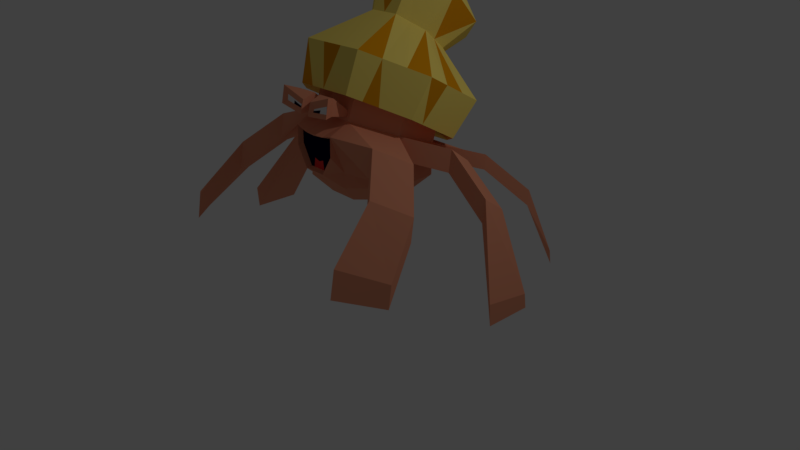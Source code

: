 # Source: EvilHermitCrab.blend  (saved by Blender 2.77.0; exported with 4.5.12 LTS)
import bpy
from mathutils import Matrix  # noqa: F401  (used for matrix-valued properties, if any)

bpy.ops.wm.read_factory_settings(use_empty=True)
scene = bpy.context.scene
scene.name = 'Scene'

# ---- collections
col_collection_1 = bpy.data.collections.new('Collection 1'); scene.collection.children.link(col_collection_1)

# ---- materials (node trees are filled in below, after node groups)
mat_crabskinmat = bpy.data.materials.new('CrabSkinMat')
mat_crabskinmat.alpha_threshold = 0.0
mat_crabskinmat.use_transparent_shadow = False
mat_crabskinmat.diffuse_color = (0.8, 0.3092, 0.1814, 1.0)
mat_crabskinmat.roughness = 0.5
mat_crabeyeblackmat = bpy.data.materials.new('CrabEyeBlackMat')
mat_crabeyeblackmat.alpha_threshold = 0.0
mat_crabeyeblackmat.use_transparent_shadow = False
mat_crabeyeblackmat.diffuse_color = (0.0, 0.0002514, 0.01885, 1.0)
mat_crabeyeblackmat.roughness = 0.5
mat_crabeyewhitemat = bpy.data.materials.new('CrabEyeWhiteMat')
mat_crabeyewhitemat.alpha_threshold = 0.0
mat_crabeyewhitemat.use_transparent_shadow = False
mat_crabeyewhitemat.roughness = 0.5
mat_crabshell1mat = bpy.data.materials.new('CrabShell1Mat')
mat_crabshell1mat.alpha_threshold = 0.0
mat_crabshell1mat.use_transparent_shadow = False
mat_crabshell1mat.diffuse_color = (1.0, 0.7855, 0.1722, 1.0)
mat_crabshell1mat.roughness = 0.5
mat_crabtonguemat = bpy.data.materials.new('CrabTongueMat')
mat_crabtonguemat.alpha_threshold = 0.0
mat_crabtonguemat.use_transparent_shadow = False
mat_crabtonguemat.diffuse_color = (0.8, 0.04736, 0.04305, 1.0)
mat_crabtonguemat.roughness = 0.5
mat_crabshell2mat = bpy.data.materials.new('CrabShell2Mat')
mat_crabshell2mat.alpha_threshold = 0.0
mat_crabshell2mat.use_transparent_shadow = False
mat_crabshell2mat.diffuse_color = (0.8, 0.3228, 0.004417, 1.0)
mat_crabshell2mat.roughness = 0.5

# ---- material node trees

# ---- world
world_world = bpy.data.worlds.new('World'); scene.world = world_world
world_world.color = (0.05088, 0.05088, 0.05088)
world_world.use_sun_shadow = False
world_world.sun_shadow_jitter_overblur = 0.0
world_world.cycles.sampling_method = 'MANUAL'

# ---- cameras
cam_camera = bpy.data.cameras.new('Camera')
cam_camera.clip_end = 100.0
cam_camera.lens = 35.0
cam_camera.sensor_width = 32.0
cam_camera.sensor_height = 18.0
cam_camera.ortho_scale = 7.314
cam_camera.dof.focus_distance = 0.0
cam_camera.dof.aperture_fstop = 128.0

# ---- lights
light_lamp = bpy.data.lights.new('Lamp', 'POINT')
light_lamp.transmission_factor = 0.0
light_lamp.cutoff_distance = 30.0
light_lamp.energy = 100.0
light_lamp.shadow_buffer_clip_start = 1.001
light_lamp.shadow_soft_size = 0.1
light_lamp.shadow_maximum_resolution = 0.006
light_lamp.use_absolute_resolution = True

# ---- meshes
me_cone = bpy.data.meshes.new('Cone')
me_cone.from_pydata([(0.3002, 0.7317, -1.266), (0.7146, 0.3783, -1.042), (-0.05119, 1.342, 0.6379), (-0.7058, 0.3634, -1.079), (-0.2881, 0.7256, -1.281), (-0.3757, 0.8769, -1.466), (0.3894, 0.8849, -1.447), (0.9283, 0.4253, -1.157), (0.9252, -0.2327, -0.7656), (0.3821, -0.7036, -0.503), (-0.383, -0.7117, -0.5224), (-0.9219, -0.252, -0.8126), (-0.9188, 0.406, -1.203), (-0.2928, 0.7005, -1.401), (0.2958, 0.6994, -1.401), (0.7111, 0.3148, -1.239), (-0.2958, -0.6097, -0.8143), (-0.7099, 0.3176, -1.241), (-0.2928, 0.7042, -1.532), (0.7111, 0.299, -1.428), (0.7099, -0.2712, -1.282), (-0.7111, -0.2683, -1.283), (-0.7099, 0.3019, -1.429), (-0.2928, 0.7111, -1.633), (0.2958, 0.7099, -1.633), (0.7111, 0.2928, -1.633), (0.7099, -0.2958, -1.633), (-0.2958, -0.7099, -1.633), (-0.7111, -0.2928, -1.633), (-0.7099, 0.2958, -1.633), (0.2945, -0.4899, -0.5398), (0.2958, 0.703, -1.532), (0.2832, -0.8096, -1.001), (-0.2862, -0.8085, -1.004), (0.2928, -0.7111, -1.633), (-0.000563, -0.5516, -0.6992), (-0.001492, -0.6103, -0.8511), (0.2937, -0.5504, -0.6954), (-0.2948, -0.5529, -0.7031), (0.0003659, -0.493, -0.5473), (1.244, -0.5138, -1.118), (0.8943, -0.7867, -0.9573), (0.8943, -0.8495, -1.286), (1.244, -0.5572, -1.389), (0.921, 1.067, -1.585), (1.162, 0.742, -1.379), (1.162, 0.7262, -1.568), (0.921, 1.07, -1.715), (-1.221, 0.2334, -1.253), (-1.22, 0.5435, -1.358), (-1.22, 0.5278, -1.546), (-1.221, 0.1901, -1.524), (1.221, 0.3668, -1.328), (1.22, 0.09773, -1.119), (1.22, 0.05438, -1.39), (1.221, 0.351, -1.517), (-1.234, 0.8028, -1.351), (-0.9395, 1.069, -1.585), (-0.9395, 1.073, -1.716), (-1.234, 0.7871, -1.539), (-0.9224, -0.627, -1.046), (-1.105, -0.4228, -1.207), (-1.105, -0.466, -1.478), (-0.9224, -0.6897, -1.374), (1.624, -0.8794, -1.49), (1.26, -1.166, -1.324), (1.26, -1.231, -1.664), (1.624, -0.9244, -1.77), (1.283, 1.456, -2.047), (1.539, 1.118, -1.836), (1.539, 1.101, -2.032), (1.283, 1.459, -2.183), (-1.753, 0.2253, -1.689), (-1.752, 0.5544, -1.801), (-1.752, 0.5381, -1.996), (-1.753, 0.1805, -1.968), (1.753, 0.3755, -1.771), (1.752, 0.08738, -1.554), (1.752, 0.0425, -1.834), (1.753, 0.3591, -1.966), (-1.609, 1.18, -1.808), (-1.3, 1.46, -2.048), (-1.3, 1.464, -2.183), (-1.609, 1.164, -2.003), (-1.29, -1.004, -1.413), (-1.487, -0.7869, -1.58), (-1.487, -0.8317, -1.859), (-1.29, -1.07, -1.752), (1.754, -1.329, -2.058), (1.322, -1.725, -1.892), (1.322, -1.79, -2.232), (1.754, -1.374, -2.338), (1.315, 1.766, -2.726), (1.744, 1.339, -2.658), (1.744, 1.369, -2.852), (1.314, 1.801, -2.857), (-2.19, -0.2759, -2.552), (-2.19, 0.3234, -2.661), (-2.189, 0.3494, -2.855), (-2.191, -0.2594, -2.834), (2.191, 0.3141, -2.661), (2.189, -0.2852, -2.552), (2.189, -0.2687, -2.835), (2.19, 0.3401, -2.855), (-1.739, 1.346, -2.657), (-1.307, 1.771, -2.725), (-1.307, 1.806, -2.855), (-1.739, 1.376, -2.851), (-1.33, -1.65, -1.893), (-1.76, -1.252, -2.06), (-1.76, -1.297, -2.34), (-1.33, -1.715, -2.233), (0.7122, -0.1277, -0.7418), (-0.7082, -0.1426, -0.7779), (0.7099, -0.2279, -1.012), (-0.2938, -0.4961, -0.5548), (-0.7111, -0.2251, -1.013), (0.2928, -0.6108, -0.8509), (-0.501, -0.3193, -0.6664), (-0.7096, -0.1839, -0.8954), (-0.5034, -0.4174, -0.9321), (0.5034, -0.3088, -0.6408), (0.5013, -0.4194, -0.9313), (0.711, -0.1778, -0.8767), (0.5024, -0.3641, -0.7861), (-0.5022, -0.3684, -0.7992), (-0.2476, -0.5698, -0.7468), (-0.248, -0.5927, -0.807), (-0.04872, -0.5931, -0.8068), (-0.04834, -0.5688, -0.7442), (0.04667, -0.5686, -0.7429), (0.04628, -0.5932, -0.8068), (0.2455, -0.5936, -0.8066), (0.2459, -0.5677, -0.7403), (-0.3045, -0.7985, -0.5503), (-0.305, -0.8321, -0.7418), (-0.05116, -0.7971, -0.542), (-0.05165, -0.8327, -0.7412), (0.04198, -0.8311, -0.7409), (0.04245, -0.7987, -0.5469), (0.2818, -0.7975, -0.539), (0.2813, -0.8317, -0.7403), (-0.407, -0.949, -0.4965), (-0.4077, -0.9942, -0.7038), (-0.06624, -0.9472, -0.5925), (-0.0669, -0.9951, -0.7534), (0.05905, -0.9929, -0.7529), (0.05968, -0.9493, -0.5986), (0.3816, -0.9477, -0.4814), (0.381, -0.9937, -0.7112), (-0.3557, -0.9374, -0.5988), (-0.3563, -0.9463, -0.6679), (-0.1177, -0.9503, -0.7017), (-0.118, -0.9328, -0.6667), (0.1054, -0.9327, -0.6703), (0.1049, -0.9505, -0.7051), (0.3355, -0.947, -0.6762), (0.3354, -0.9356, -0.5855), (-0.356, -0.9419, -0.6334), (-0.2368, -0.9351, -0.6328), (-0.237, -0.9483, -0.6848), (-0.1179, -0.9416, -0.6842), (-0.2369, -0.9417, -0.6458), (0.1052, -0.9416, -0.6877), (0.2204, -0.9341, -0.6279), (0.2202, -0.9488, -0.6906), (0.3354, -0.9413, -0.6308), (0.2305, -0.9415, -0.6516), (0.006884, 0.8809, -1.456), (-0.2134, 0.9358, -0.4407), (0.6588, 0.6551, -1.302), (-0.485, 0.7316, -0.2646), (0.9267, 0.0963, -0.9611), (-0.4865, 0.4487, -0.006822), (0.6536, -0.4682, -0.6343), (-0.2171, 0.2529, 0.1816), (-0.0004852, -0.7076, -0.5127), (0.1654, 0.2588, 0.1903), (-0.6524, -0.4818, -0.6675), (0.437, 0.4629, 0.01423), (0.4385, 0.7458, -0.2435), (-0.9203, 0.07697, -1.008), (0.1691, 0.9417, -0.4319), (-0.6472, 0.6415, -1.335), (0.1982, 0.8829, -1.452), (-0.4314, 1.22, -1.09), (0.7935, 0.5402, -1.229), (-1.035, 0.6968, -0.7981), (0.926, -0.0682, -0.8633), (-1.038, -0.03441, -0.3637), (0.5178, -0.5859, -0.5686), (-0.4396, -0.5452, -0.04129), (-0.1918, -0.7097, -0.5175), (0.4106, -0.5363, -0.01967), (-0.7871, -0.3669, -0.74), (1.014, -0.01293, -0.3116), (1.018, 0.7183, -0.746), (-0.9196, 0.2415, -1.106), (0.4188, 1.229, -1.068), (-0.5114, 0.7592, -1.4), (-0.1844, 0.8789, -1.461), (-0.3054, 1.354, -0.2805), (0.5241, 0.77, -1.374), (-0.6894, 1.097, 0.001279), (0.9275, 0.2608, -1.059), (-0.6916, 0.744, 0.4111), (0.7894, -0.3504, -0.6999), (-0.3106, 0.501, 0.7088), (0.1908, -0.7056, -0.5078), (0.2303, 0.5107, 0.72), (-0.5177, -0.5967, -0.5949), (0.6143, 0.7675, 0.4382), (0.6164, 1.121, 0.02842), (-0.9211, -0.08753, -0.9103), (0.2355, 1.364, -0.2693), (-0.783, 0.5237, -1.269), (-0.6326, 1.046, -0.9927), (-0.8338, 0.8713, -0.8954), (-0.3492, 0.8337, -0.3526), (0.818, 0.8886, -0.8534), (0.6184, 1.059, -0.9609), (0.3038, 0.8437, -0.3377), (-0.1562, -0.5422, -0.03408), (0.1272, -0.5393, -0.02687), (-0.02584, 0.2558, 0.186), (0.6118, -0.3618, -0.117), (0.813, -0.1874, -0.2143), (0.3012, 0.3609, 0.1023), (1.016, 0.4746, -0.6012), (0.4378, 0.6044, -0.1146), (1.015, 0.2308, -0.4564), (-0.8388, -0.2047, -0.2563), (-0.6392, -0.3749, -0.1488), (-0.3518, 0.3508, 0.08739), (0.1354, 1.226, -1.076), (-0.148, 1.223, -1.083), (-0.02215, 0.9387, -0.4363), (-1.036, 0.4531, -0.6533), (-1.037, 0.2093, -0.5085), (-0.4858, 0.5902, -0.1357), (0.2928, -0.6923, -1.453), (-0.0003084, -0.809, -1.051), (-0.001492, -0.7105, -1.633), (-0.2958, -0.6911, -1.453), (-0.001517, -0.8259, -1.44), (-0.1793, -0.8085, -1.04), (-0.2862, -0.8158, -1.198), (0.2832, -0.817, -1.197), (0.1764, -0.8091, -1.031), (-0.001492, -0.817, -1.208), (-0.1405, -0.8256, -1.44), (0.1375, -0.8262, -1.44), (-0.1486, -0.8167, -1.208), (0.1457, -0.8173, -1.208), (-0.1486, -0.8791, -1.013), (-0.2958, -0.8788, -0.964), (-0.2958, -0.8881, -1.208), (0.1457, -0.8797, -1.006), (-0.001492, -0.8794, -1.022), (0.1457, -0.8984, -1.453), (-0.001492, -0.8981, -1.453), (0.2928, -0.88, -0.9637), (0.2928, -0.8893, -1.208), (-0.1486, -0.8978, -1.453), (-0.1914, 0.4373, -1.881), (0.1932, 0.4365, -1.881), (0.4646, 0.164, -1.881), (0.4638, -0.2206, -1.881), (-0.1933, -0.4912, -1.881), (-0.4647, -0.2187, -1.881), (-0.4639, 0.1659, -1.881), (0.1913, -0.492, -1.881), (-0.001032, -0.4916, -1.881), (-0.001504, -0.8214, -1.351), (-0.1446, -0.8211, -1.324), (-0.07506, -0.8168, -1.208), (0.1416, -0.8217, -1.324), (0.07208, -0.8171, -1.208), (0.08961, -0.826, -1.44), (-0.08904, -0.8257, -1.44), (0.07003, -0.8216, -1.324), (-0.07304, -0.8213, -1.324)], [], [(11, 189, 213), (5, 185, 200), (10, 191, 210), (2, 211, 212), (8, 195, 206), (9, 193, 208), (6, 198, 202), (113, 3, 17, 116), (12, 187, 215), (0, 4, 5, 200, 168, 184, 6), (1, 0, 6, 202, 170, 186, 7), (112, 1, 7, 204, 172, 188, 8), (30, 112, 8, 206, 174, 190, 9), (115, 30, 9, 208, 176, 192, 10), (113, 115, 10, 210, 178, 194, 11), (3, 113, 11, 213, 181, 197, 12), (4, 3, 12, 215, 183, 199, 5), (1, 112, 114, 15), (4, 0, 14, 13), (3, 4, 13, 17), (0, 1, 15, 14), (22, 18, 23, 29), (30, 115, 39), (29, 23, 264, 270), (255, 21, 28, 27, 243, 256), (20, 261, 262, 240, 34, 26), (31, 19, 25, 24), (21, 22, 29, 28), (117, 30, 37), (19, 20, 26, 25), (18, 31, 24, 23), (13, 14, 31, 18), (128, 129, 136, 137), (115, 16, 38), (115, 38, 35, 39), (39, 35, 37, 30), (253, 247, 32, 248), (261, 117, 36, 16, 255, 254, 258, 257), (117, 41, 40, 114), (261, 42, 41, 117), (20, 43, 42, 261), (114, 40, 43, 20), (15, 45, 44, 14), (19, 46, 45, 15), (31, 47, 46, 19), (14, 44, 47, 31), (17, 49, 48, 116), (22, 50, 49, 17), (21, 51, 50, 22), (116, 48, 51, 21), (114, 53, 52, 15), (20, 54, 53, 114), (19, 55, 54, 20), (15, 52, 55, 19), (13, 57, 56, 17), (18, 58, 57, 13), (22, 59, 58, 18), (17, 56, 59, 22), (116, 61, 60, 16), (21, 62, 61, 116), (255, 63, 62, 21), (16, 60, 63, 255), (41, 65, 64, 40), (42, 66, 65, 41), (43, 67, 66, 42), (40, 64, 67, 43), (45, 69, 68, 44), (46, 70, 69, 45), (47, 71, 70, 46), (44, 68, 71, 47), (49, 73, 72, 48), (50, 74, 73, 49), (51, 75, 74, 50), (48, 72, 75, 51), (53, 77, 76, 52), (54, 78, 77, 53), (55, 79, 78, 54), (52, 76, 79, 55), (57, 81, 80, 56), (58, 82, 81, 57), (59, 83, 82, 58), (56, 80, 83, 59), (61, 85, 84, 60), (62, 86, 85, 61), (63, 87, 86, 62), (60, 84, 87, 63), (88, 89, 90, 91), (65, 89, 88, 64), (66, 90, 89, 65), (67, 91, 90, 66), (64, 88, 91, 67), (92, 93, 94, 95), (69, 93, 92, 68), (70, 94, 93, 69), (71, 95, 94, 70), (68, 92, 95, 71), (96, 97, 98, 99), (73, 97, 96, 72), (74, 98, 97, 73), (75, 99, 98, 74), (72, 96, 99, 75), (100, 101, 102, 103), (77, 101, 100, 76), (78, 102, 101, 77), (79, 103, 102, 78), (76, 100, 103, 79), (104, 105, 106, 107), (81, 105, 104, 80), (82, 106, 105, 81), (83, 107, 106, 82), (80, 104, 107, 83), (108, 109, 110, 111), (85, 109, 108, 84), (86, 110, 109, 85), (87, 111, 110, 86), (84, 108, 111, 87), (112, 121, 124, 123), (123, 124, 122, 114), (125, 119, 116, 120), (113, 118, 115), (116, 119, 113), (16, 120, 116), (124, 37, 117, 122), (30, 121, 112), (114, 122, 117), (112, 123, 114), (121, 30, 37, 124), (38, 125, 120, 16), (115, 118, 125, 38), (118, 113, 119, 125), (133, 130, 139, 140), (38, 16, 127, 126), (16, 36, 128, 127), (36, 35, 129, 128), (35, 38, 126, 129), (35, 36, 131, 130), (36, 117, 132, 131), (117, 37, 133, 132), (37, 35, 130, 133), (135, 137, 145, 143), (139, 138, 146, 147), (129, 126, 134, 136), (131, 132, 141, 138), (130, 131, 138, 139), (127, 128, 137, 135), (132, 133, 140, 141), (126, 127, 135, 134), (162, 160, 152, 161), (167, 165, 156, 166), (134, 135, 143, 142), (141, 140, 148, 149), (140, 139, 147, 148), (137, 136, 144, 145), (136, 134, 142, 144), (138, 141, 149, 146), (142, 143, 151, 158, 150), (143, 145, 152, 160, 151), (145, 144, 153, 161, 152), (144, 142, 150, 159, 153), (147, 146, 155, 163, 154), (146, 149, 156, 165, 155), (149, 148, 157, 166, 156), (148, 147, 154, 164, 157), (159, 162, 161, 153), (150, 158, 162, 159), (158, 151, 160, 162), (164, 167, 166, 157), (154, 163, 167, 164), (163, 155, 165, 167), (183, 216, 199), (183, 217, 216), (171, 203, 218), (170, 219, 186), (170, 220, 219), (182, 214, 221), (176, 222, 192), (176, 223, 222), (177, 209, 224), (174, 225, 190), (174, 226, 225), (179, 211, 227), (180, 228, 196), (180, 229, 228), (179, 195, 230), (178, 231, 194), (178, 232, 231), (175, 207, 233), (168, 234, 184), (168, 235, 234), (169, 201, 236), (181, 237, 197), (181, 238, 237), (173, 205, 239), (239, 203, 171), (239, 205, 203), (205, 2, 203), (237, 239, 171), (237, 238, 239), (238, 173, 239), (197, 187, 12), (197, 237, 187), (237, 171, 187), (236, 214, 182), (236, 201, 214), (201, 2, 214), (234, 236, 182), (234, 235, 236), (235, 169, 236), (184, 198, 6), (184, 234, 198), (234, 182, 198), (233, 205, 173), (233, 207, 205), (207, 2, 205), (231, 233, 173), (231, 232, 233), (232, 175, 233), (194, 189, 11), (194, 231, 189), (231, 173, 189), (230, 188, 172), (230, 195, 188), (195, 8, 188), (228, 230, 172), (228, 229, 230), (229, 179, 230), (196, 204, 7), (196, 228, 204), (228, 172, 204), (227, 209, 177), (227, 211, 209), (211, 2, 209), (225, 227, 177), (225, 226, 227), (226, 179, 227), (190, 193, 9), (190, 225, 193), (225, 177, 193), (224, 207, 175), (224, 209, 207), (209, 2, 207), (222, 224, 175), (222, 223, 224), (223, 177, 224), (192, 191, 10), (192, 222, 191), (222, 175, 191), (221, 212, 180), (221, 214, 212), (214, 2, 212), (219, 221, 180), (219, 220, 221), (220, 182, 221), (186, 196, 7), (186, 219, 196), (219, 180, 196), (218, 201, 169), (218, 203, 201), (203, 2, 201), (216, 218, 169), (216, 217, 218), (217, 171, 218), (199, 185, 5), (199, 216, 185), (216, 169, 185), (215, 217, 183), (215, 187, 217), (187, 171, 217), (202, 220, 170), (202, 198, 220), (198, 182, 220), (208, 223, 176), (208, 193, 223), (193, 177, 223), (206, 226, 174), (206, 195, 226), (195, 179, 226), (212, 229, 180), (212, 211, 229), (211, 179, 229), (210, 232, 178), (210, 191, 232), (191, 175, 232), (200, 235, 168), (200, 185, 235), (185, 169, 235), (213, 238, 181), (213, 189, 238), (189, 173, 238), (252, 275, 249, 241, 245), (27, 242, 260, 263, 243), (242, 34, 240, 259, 260), (246, 252, 245, 33), (243, 263, 256), (281, 273, 249, 275), (249, 277, 253, 248, 241), (280, 276, 253, 277), (252, 246, 250, 274), (251, 247, 253, 276), (240, 262, 259), (33, 245, 254, 255), (246, 33, 255, 256), (241, 248, 257, 258), (251, 278, 244, 260, 259), (245, 241, 258, 254), (32, 247, 262, 261), (248, 32, 261, 257), (244, 279, 250, 263, 260), (250, 246, 256, 263), (247, 251, 259, 262), (264, 265, 266, 267, 271, 272, 268, 269, 270), (26, 34, 271, 267), (25, 26, 267, 266), (242, 27, 268, 272), (27, 28, 269, 268), (34, 242, 272, 271), (23, 24, 265, 264), (28, 29, 270, 269), (24, 25, 266, 265), (273, 280, 277, 249), (244, 278, 280, 273), (278, 251, 276, 280), (274, 281, 275, 252), (250, 279, 281, 274), (279, 244, 273, 281)])
me_cone.polygons.foreach_set('material_index', [3, 3, 3, 3, 3, 3, 3, 0, 3, 3, 3, 3, 3, 3, 3, 3, 3, 0, 0, 0, 0, 0, 0, 0, 0, 0, 0, 0, 0, 0, 0, 0, 0, 0, 0, 0, 1, 0, 0, 0, 0, 0, 0, 0, 0, 0, 0, 0, 0, 0, 0, 0, 0, 0, 0, 0, 0, 0, 0, 0, 0, 0, 0, 0, 0, 0, 0, 0, 0, 0, 0, 0, 0, 0, 0, 0, 0, 0, 0, 0, 0, 0, 0, 0, 0, 0, 0, 0, 0, 0, 0, 0, 0, 0, 0, 0, 0, 0, 0, 0, 0, 0, 0, 0, 0, 0, 0, 0, 0, 0, 0, 0, 0, 0, 0, 0, 0, 0, 0, 0, 0, 0, 0, 0, 0, 0, 0, 0, 0, 0, 0, 0, 0, 0, 0, 0, 0, 0, 0, 0, 0, 0, 0, 0, 0, 0, 0, 1, 2, 0, 0, 0, 0, 0, 0, 0, 0, 0, 0, 0, 0, 0, 0, 2, 2, 2, 2, 2, 1, 3, 3, 3, 5, 3, 3, 3, 5, 3, 5, 3, 3, 3, 3, 3, 3, 3, 3, 3, 3, 3, 3, 3, 3, 3, 5, 3, 3, 5, 3, 5, 3, 3, 3, 5, 3, 3, 5, 3, 5, 3, 3, 3, 3, 5, 3, 3, 3, 3, 5, 3, 3, 5, 3, 3, 5, 3, 3, 3, 3, 3, 3, 5, 3, 3, 3, 3, 3, 5, 3, 5, 3, 3, 3, 3, 5, 3, 3, 3, 3, 5, 3, 3, 5, 3, 3, 5, 3, 3, 5, 3, 5, 3, 5, 3, 3, 3, 3, 3, 3, 3, 3, 3, 3, 3, 3, 3, 5, 3, 5, 3, 3, 3, 5, 3, 3, 3, 3, 3, 3, 1, 0, 0, 1, 0, 1, 1, 1, 1, 1, 0, 0, 0, 0, 0, 0, 0, 0, 0, 0, 0, 0, 0, 0, 0, 0, 0, 0, 0, 0, 1, 4, 1, 1, 1, 4])
me_cone.materials.append(mat_crabskinmat)
me_cone.materials.append(mat_crabeyeblackmat)
me_cone.materials.append(mat_crabeyewhitemat)
me_cone.materials.append(mat_crabshell1mat)
me_cone.materials.append(mat_crabtonguemat)
me_cone.materials.append(mat_crabshell2mat)
me_cone.use_remesh_preserve_volume = False
me_cone.use_remesh_preserve_attributes = False
me_cone.use_mirror_vertex_groups = False
me_cone.update()

# ---- objects
ob_cone = bpy.data.objects.new('Cone', me_cone)
ob_lamp = bpy.data.objects.new('Lamp', light_lamp)
ob_camera = bpy.data.objects.new('Camera', cam_camera)

# ---- transforms, parenting, visibility, modifiers, constraints
ob_cone.location = (0.0157, 0.01807, 2.874)
ob_cone.lineart.crease_threshold = 0.0
ob_lamp.location = (4.076, 1.005, 5.904)
ob_lamp.rotation_euler = (0.6503, 0.05522, 1.866)
ob_lamp.lock_rotations_4d = False
ob_lamp.empty_display_type = 'ARROWS'
ob_lamp.color = (0.0, 0.0, 0.0, 0.0)
ob_lamp.lineart.crease_threshold = 0.0
ob_camera.location = (7.481, -6.508, 5.344)
ob_camera.rotation_euler = (1.109, 0.01082, 0.8149)
ob_camera.lock_rotations_4d = False
ob_camera.empty_display_type = 'ARROWS'
ob_camera.color = (0.0, 0.0, 0.0, 0.0)
ob_camera.display_type = 'WIRE'
ob_camera.lineart.crease_threshold = 0.0

# ---- collection membership
col_collection_1.objects.link(ob_cone)
col_collection_1.objects.link(ob_lamp)
col_collection_1.objects.link(ob_camera)

# ---- scene / render settings (as saved in the file)
scene.camera = ob_camera
scene.frame_start = 1; scene.frame_end = 250; scene.frame_set(1)
scene.render.engine = 'BLENDER_EEVEE_NEXT'
scene.render.resolution_percentage = 50
scene.render.dither_intensity = 0.0
scene.cycles.use_denoising = False
scene.cycles.samples = 128
scene.cycles.sampling_pattern = 'TABULATED_SOBOL'
scene.cycles.light_sampling_threshold = 0.0
scene.cycles.use_adaptive_sampling = False
scene.cycles.use_light_tree = False
scene.cycles.blur_glossy = 0.0
scene.cycles.sample_clamp_indirect = 0.0
scene.view_settings.view_transform = 'Standard'
bpy.context.view_layer.update()
